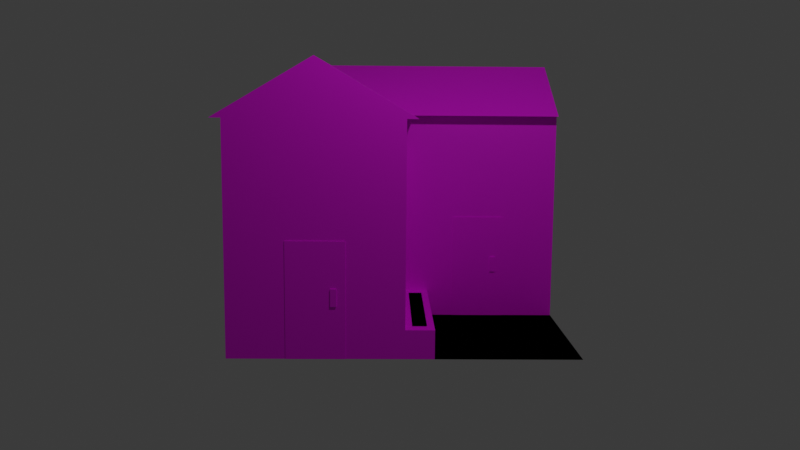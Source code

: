 # Source: casa.blend  (saved by Blender 2.92.15; exported with 4.5.12 LTS)
import bpy
from mathutils import Matrix  # noqa: F401  (used for matrix-valued properties, if any)

bpy.ops.wm.read_factory_settings(use_empty=True)
scene = bpy.context.scene
scene.name = 'Scene'

# ---- collections
col_collection = bpy.data.collections.new('Collection'); scene.collection.children.link(col_collection)

# ---- images (referenced by path relative to the original .blend; pixels are not part of the script)
import os
ASSET_DIR = os.environ.get("B2B_ASSET_DIR", "")  # directory of the original .blend (textures are referenced by path, not embedded)
HERE = os.path.dirname(os.path.abspath(__file__))  # packed textures are extracted next to this script under _unpacked/

def load_image(name, relpath, width, height, colorspace="sRGB"):
    """Load a texture the original file referenced (path relative to the .blend, or extracted next to this script)."""
    p = next((c for c in (os.path.join(HERE, relpath), os.path.join(ASSET_DIR, relpath)) if relpath and os.path.exists(c)), "")
    if p:
        img = bpy.data.images.load(p, check_existing=True)
        img.name = name
    else:  # same state as the original file: an image datablock whose file is absent (Cycles renders it pink)
        img = bpy.data.images.new(name, width, height)
        img.source = "FILE"
        img.filepath = "//" + (relpath or name)
    img.colorspace_settings.name = colorspace
    return img
img_casa_pintura_jpg_008 = load_image('casa_pintura.jpg.008', 'casa_pintura.jpg', 1024, 1024, 'sRGB')
img_marrom_jpg_016 = load_image('marrom.jpg.016', 'marrom.jpg', 1024, 1024, 'sRGB')
img_marrom_claro_jpg_016 = load_image('marrom_claro.jpg.016', 'marrom_claro.jpg', 1024, 1024, 'sRGB')
img_marrom_escuro_jpg_048 = load_image('marrom_escuro.jpg.048', 'marrom_escuro.jpg', 1024, 1024, 'sRGB')
img_marrom_claro_jpg_017 = load_image('marrom_claro.jpg.017', 'marrom_claro.jpg', 1024, 1024, 'sRGB')
img_marrom_escuro_jpg_049 = load_image('marrom_escuro.jpg.049', 'marrom_escuro.jpg', 1024, 1024, 'sRGB')
img_janela_jpg_024 = load_image('janela.jpg.024', 'janela.jpg', 1024, 1024, 'sRGB')
img_janela_jpg_025 = load_image('janela.jpg.025', 'janela.jpg', 1024, 1024, 'sRGB')
img_marrom_escuro_jpg_050 = load_image('marrom_escuro.jpg.050', 'marrom_escuro.jpg', 1024, 1024, 'sRGB')
img_marrom_escuro_jpg_051 = load_image('marrom_escuro.jpg.051', 'marrom_escuro.jpg', 1024, 1024, 'sRGB')
img_janela_jpg_026 = load_image('janela.jpg.026', 'janela.jpg', 1024, 1024, 'sRGB')
img_marrom_escuro_jpg_052 = load_image('marrom_escuro.jpg.052', 'marrom_escuro.jpg', 1024, 1024, 'sRGB')
img_marrom_escuro_jpg_053 = load_image('marrom_escuro.jpg.053', 'marrom_escuro.jpg', 1024, 1024, 'sRGB')
img_verde_jpg_008 = load_image('verde.jpg.008', 'verde.jpg', 1024, 1024, 'sRGB')
img_preto_jpg_008 = load_image('preto.jpg.008', 'preto.jpg', 1024, 1024, 'sRGB')
img_marrom_jpg_017 = load_image('marrom.jpg.017', 'marrom.jpg', 1024, 1024, 'sRGB')

# ---- materials (node trees are filled in below, after node groups)
mat_new_mat_144 = bpy.data.materials.new('New_Mat.144')
mat_new_mat_145 = bpy.data.materials.new('New_Mat.145')
mat_new_mat_146 = bpy.data.materials.new('New_Mat.146')
mat_new_mat_147 = bpy.data.materials.new('New_Mat.147')
mat_new_mat_148 = bpy.data.materials.new('New_Mat.148')
mat_new_mat_149 = bpy.data.materials.new('New_Mat.149')
mat_new_mat_150 = bpy.data.materials.new('New_Mat.150')
mat_new_mat_151 = bpy.data.materials.new('New_Mat.151')
mat_new_mat_152 = bpy.data.materials.new('New_Mat.152')
mat_new_mat_153 = bpy.data.materials.new('New_Mat.153')
mat_new_mat_154 = bpy.data.materials.new('New_Mat.154')
mat_new_mat_155 = bpy.data.materials.new('New_Mat.155')
mat_new_mat_156 = bpy.data.materials.new('New_Mat.156')
mat_new_mat_157 = bpy.data.materials.new('New_Mat.157')
mat_new_mat_158 = bpy.data.materials.new('New_Mat.158')
mat_new_mat_159 = bpy.data.materials.new('New_Mat.159')

# ---- material node trees
mat_new_mat_144.use_nodes = True; mat_new_mat_144.node_tree.nodes.clear()
_N = mat_new_mat_144.node_tree.nodes; _L = mat_new_mat_144.node_tree.links
n0 = _N.new('ShaderNodeBsdfPrincipled'); n0.name = 'Principled BSDF'; n0.location = (10, 300)
n0.distribution = 'GGX'
n0.subsurface_method = 'BURLEY'
n0.inputs[3].default_value = 1.45
n0.inputs[27].default_value = (0.0, 0.0, 0.0, 1.0)
n0.inputs[28].default_value = 1.0
n1 = _N.new('ShaderNodeOutputMaterial'); n1.name = 'Material Output'; n1.location = (300, 300)
n2 = _N.new('ShaderNodeTexImage'); n2.name = 'Textura de imagem'; n2.location = (0, 0)
n2.image = img_casa_pintura_jpg_008
_L.new(n0.outputs[0], n1.inputs[0])
_L.new(n2.outputs[0], n0.inputs[0])
n1.is_active_output = True
mat_new_mat_145.use_nodes = True; mat_new_mat_145.node_tree.nodes.clear()
_N = mat_new_mat_145.node_tree.nodes; _L = mat_new_mat_145.node_tree.links
n0 = _N.new('ShaderNodeBsdfPrincipled'); n0.name = 'Principled BSDF'; n0.location = (10, 300)
n0.distribution = 'GGX'
n0.subsurface_method = 'BURLEY'
n0.inputs[3].default_value = 1.45
n0.inputs[27].default_value = (0.0, 0.0, 0.0, 1.0)
n0.inputs[28].default_value = 1.0
n1 = _N.new('ShaderNodeOutputMaterial'); n1.name = 'Material Output'; n1.location = (300, 300)
n2 = _N.new('ShaderNodeTexImage'); n2.name = 'Textura de imagem'; n2.location = (0, 0)
n2.image = img_marrom_jpg_016
_L.new(n0.outputs[0], n1.inputs[0])
_L.new(n2.outputs[0], n0.inputs[0])
n1.is_active_output = True
mat_new_mat_146.use_nodes = True; mat_new_mat_146.node_tree.nodes.clear()
_N = mat_new_mat_146.node_tree.nodes; _L = mat_new_mat_146.node_tree.links
n0 = _N.new('ShaderNodeBsdfPrincipled'); n0.name = 'Principled BSDF'; n0.location = (10, 300)
n0.distribution = 'GGX'
n0.subsurface_method = 'BURLEY'
n0.inputs[3].default_value = 1.45
n0.inputs[27].default_value = (0.0, 0.0, 0.0, 1.0)
n0.inputs[28].default_value = 1.0
n1 = _N.new('ShaderNodeOutputMaterial'); n1.name = 'Material Output'; n1.location = (300, 300)
n2 = _N.new('ShaderNodeTexImage'); n2.name = 'Textura de imagem'; n2.location = (0, 0)
n2.image = img_marrom_claro_jpg_016
_L.new(n0.outputs[0], n1.inputs[0])
_L.new(n2.outputs[0], n0.inputs[0])
n1.is_active_output = True
mat_new_mat_147.use_nodes = True; mat_new_mat_147.node_tree.nodes.clear()
_N = mat_new_mat_147.node_tree.nodes; _L = mat_new_mat_147.node_tree.links
n0 = _N.new('ShaderNodeBsdfPrincipled'); n0.name = 'Principled BSDF'; n0.location = (10, 300)
n0.distribution = 'GGX'
n0.subsurface_method = 'BURLEY'
n0.inputs[3].default_value = 1.45
n0.inputs[27].default_value = (0.0, 0.0, 0.0, 1.0)
n0.inputs[28].default_value = 1.0
n1 = _N.new('ShaderNodeOutputMaterial'); n1.name = 'Material Output'; n1.location = (300, 300)
n2 = _N.new('ShaderNodeTexImage'); n2.name = 'Textura de imagem'; n2.location = (0, 0)
n2.image = img_marrom_escuro_jpg_048
_L.new(n0.outputs[0], n1.inputs[0])
_L.new(n2.outputs[0], n0.inputs[0])
n1.is_active_output = True
mat_new_mat_148.use_nodes = True; mat_new_mat_148.node_tree.nodes.clear()
_N = mat_new_mat_148.node_tree.nodes; _L = mat_new_mat_148.node_tree.links
n0 = _N.new('ShaderNodeBsdfPrincipled'); n0.name = 'Principled BSDF'; n0.location = (10, 300)
n0.distribution = 'GGX'
n0.subsurface_method = 'BURLEY'
n0.inputs[3].default_value = 1.45
n0.inputs[27].default_value = (0.0, 0.0, 0.0, 1.0)
n0.inputs[28].default_value = 1.0
n1 = _N.new('ShaderNodeOutputMaterial'); n1.name = 'Material Output'; n1.location = (300, 300)
n2 = _N.new('ShaderNodeTexImage'); n2.name = 'Textura de imagem'; n2.location = (0, 0)
n2.image = img_marrom_claro_jpg_017
_L.new(n0.outputs[0], n1.inputs[0])
_L.new(n2.outputs[0], n0.inputs[0])
n1.is_active_output = True
mat_new_mat_149.use_nodes = True; mat_new_mat_149.node_tree.nodes.clear()
_N = mat_new_mat_149.node_tree.nodes; _L = mat_new_mat_149.node_tree.links
n0 = _N.new('ShaderNodeBsdfPrincipled'); n0.name = 'Principled BSDF'; n0.location = (10, 300)
n0.distribution = 'GGX'
n0.subsurface_method = 'BURLEY'
n0.inputs[3].default_value = 1.45
n0.inputs[27].default_value = (0.0, 0.0, 0.0, 1.0)
n0.inputs[28].default_value = 1.0
n1 = _N.new('ShaderNodeOutputMaterial'); n1.name = 'Material Output'; n1.location = (300, 300)
n2 = _N.new('ShaderNodeTexImage'); n2.name = 'Textura de imagem'; n2.location = (0, 0)
n2.image = img_marrom_escuro_jpg_049
_L.new(n0.outputs[0], n1.inputs[0])
_L.new(n2.outputs[0], n0.inputs[0])
n1.is_active_output = True
mat_new_mat_150.use_nodes = True; mat_new_mat_150.node_tree.nodes.clear()
_N = mat_new_mat_150.node_tree.nodes; _L = mat_new_mat_150.node_tree.links
n0 = _N.new('ShaderNodeBsdfPrincipled'); n0.name = 'Principled BSDF'; n0.location = (10, 300)
n0.distribution = 'GGX'
n0.subsurface_method = 'BURLEY'
n0.inputs[3].default_value = 1.45
n0.inputs[27].default_value = (0.0, 0.0, 0.0, 1.0)
n0.inputs[28].default_value = 1.0
n1 = _N.new('ShaderNodeOutputMaterial'); n1.name = 'Material Output'; n1.location = (300, 300)
n2 = _N.new('ShaderNodeTexImage'); n2.name = 'Textura de imagem'; n2.location = (0, 0)
n2.image = img_janela_jpg_024
_L.new(n0.outputs[0], n1.inputs[0])
_L.new(n2.outputs[0], n0.inputs[0])
n1.is_active_output = True
mat_new_mat_151.use_nodes = True; mat_new_mat_151.node_tree.nodes.clear()
_N = mat_new_mat_151.node_tree.nodes; _L = mat_new_mat_151.node_tree.links
n0 = _N.new('ShaderNodeBsdfPrincipled'); n0.name = 'Principled BSDF'; n0.location = (10, 300)
n0.distribution = 'GGX'
n0.subsurface_method = 'BURLEY'
n0.inputs[3].default_value = 1.45
n0.inputs[27].default_value = (0.0, 0.0, 0.0, 1.0)
n0.inputs[28].default_value = 1.0
n1 = _N.new('ShaderNodeOutputMaterial'); n1.name = 'Material Output'; n1.location = (300, 300)
n2 = _N.new('ShaderNodeTexImage'); n2.name = 'Textura de imagem'; n2.location = (0, 0)
n2.image = img_janela_jpg_025
_L.new(n0.outputs[0], n1.inputs[0])
_L.new(n2.outputs[0], n0.inputs[0])
n1.is_active_output = True
mat_new_mat_152.use_nodes = True; mat_new_mat_152.node_tree.nodes.clear()
_N = mat_new_mat_152.node_tree.nodes; _L = mat_new_mat_152.node_tree.links
n0 = _N.new('ShaderNodeBsdfPrincipled'); n0.name = 'Principled BSDF'; n0.location = (10, 300)
n0.distribution = 'GGX'
n0.subsurface_method = 'BURLEY'
n0.inputs[3].default_value = 1.45
n0.inputs[27].default_value = (0.0, 0.0, 0.0, 1.0)
n0.inputs[28].default_value = 1.0
n1 = _N.new('ShaderNodeOutputMaterial'); n1.name = 'Material Output'; n1.location = (300, 300)
n2 = _N.new('ShaderNodeTexImage'); n2.name = 'Textura de imagem'; n2.location = (0, 0)
n2.image = img_marrom_escuro_jpg_050
_L.new(n0.outputs[0], n1.inputs[0])
_L.new(n2.outputs[0], n0.inputs[0])
n1.is_active_output = True
mat_new_mat_153.use_nodes = True; mat_new_mat_153.node_tree.nodes.clear()
_N = mat_new_mat_153.node_tree.nodes; _L = mat_new_mat_153.node_tree.links
n0 = _N.new('ShaderNodeBsdfPrincipled'); n0.name = 'Principled BSDF'; n0.location = (10, 300)
n0.distribution = 'GGX'
n0.subsurface_method = 'BURLEY'
n0.inputs[3].default_value = 1.45
n0.inputs[27].default_value = (0.0, 0.0, 0.0, 1.0)
n0.inputs[28].default_value = 1.0
n1 = _N.new('ShaderNodeOutputMaterial'); n1.name = 'Material Output'; n1.location = (300, 300)
n2 = _N.new('ShaderNodeTexImage'); n2.name = 'Textura de imagem'; n2.location = (0, 0)
n2.image = img_marrom_escuro_jpg_051
_L.new(n0.outputs[0], n1.inputs[0])
_L.new(n2.outputs[0], n0.inputs[0])
n1.is_active_output = True
mat_new_mat_154.use_nodes = True; mat_new_mat_154.node_tree.nodes.clear()
_N = mat_new_mat_154.node_tree.nodes; _L = mat_new_mat_154.node_tree.links
n0 = _N.new('ShaderNodeBsdfPrincipled'); n0.name = 'Principled BSDF'; n0.location = (10, 300)
n0.distribution = 'GGX'
n0.subsurface_method = 'BURLEY'
n0.inputs[3].default_value = 1.45
n0.inputs[27].default_value = (0.0, 0.0, 0.0, 1.0)
n0.inputs[28].default_value = 1.0
n1 = _N.new('ShaderNodeOutputMaterial'); n1.name = 'Material Output'; n1.location = (300, 300)
n2 = _N.new('ShaderNodeTexImage'); n2.name = 'Textura de imagem'; n2.location = (0, 0)
n2.image = img_janela_jpg_026
_L.new(n0.outputs[0], n1.inputs[0])
_L.new(n2.outputs[0], n0.inputs[0])
n1.is_active_output = True
mat_new_mat_155.use_nodes = True; mat_new_mat_155.node_tree.nodes.clear()
_N = mat_new_mat_155.node_tree.nodes; _L = mat_new_mat_155.node_tree.links
n0 = _N.new('ShaderNodeBsdfPrincipled'); n0.name = 'Principled BSDF'; n0.location = (10, 300)
n0.distribution = 'GGX'
n0.subsurface_method = 'BURLEY'
n0.inputs[3].default_value = 1.45
n0.inputs[27].default_value = (0.0, 0.0, 0.0, 1.0)
n0.inputs[28].default_value = 1.0
n1 = _N.new('ShaderNodeOutputMaterial'); n1.name = 'Material Output'; n1.location = (300, 300)
n2 = _N.new('ShaderNodeTexImage'); n2.name = 'Textura de imagem'; n2.location = (0, 0)
n2.image = img_marrom_escuro_jpg_052
_L.new(n0.outputs[0], n1.inputs[0])
_L.new(n2.outputs[0], n0.inputs[0])
n1.is_active_output = True
mat_new_mat_156.use_nodes = True; mat_new_mat_156.node_tree.nodes.clear()
_N = mat_new_mat_156.node_tree.nodes; _L = mat_new_mat_156.node_tree.links
n0 = _N.new('ShaderNodeBsdfPrincipled'); n0.name = 'Principled BSDF'; n0.location = (10, 300)
n0.distribution = 'GGX'
n0.subsurface_method = 'BURLEY'
n0.inputs[3].default_value = 1.45
n0.inputs[27].default_value = (0.0, 0.0, 0.0, 1.0)
n0.inputs[28].default_value = 1.0
n1 = _N.new('ShaderNodeOutputMaterial'); n1.name = 'Material Output'; n1.location = (300, 300)
n2 = _N.new('ShaderNodeTexImage'); n2.name = 'Textura de imagem'; n2.location = (0, 0)
n2.image = img_marrom_escuro_jpg_053
_L.new(n0.outputs[0], n1.inputs[0])
_L.new(n2.outputs[0], n0.inputs[0])
n1.is_active_output = True
mat_new_mat_157.use_nodes = True; mat_new_mat_157.node_tree.nodes.clear()
_N = mat_new_mat_157.node_tree.nodes; _L = mat_new_mat_157.node_tree.links
n0 = _N.new('ShaderNodeBsdfPrincipled'); n0.name = 'Principled BSDF'; n0.location = (10, 300)
n0.distribution = 'GGX'
n0.subsurface_method = 'BURLEY'
n0.inputs[3].default_value = 1.45
n0.inputs[27].default_value = (0.0, 0.0, 0.0, 1.0)
n0.inputs[28].default_value = 1.0
n1 = _N.new('ShaderNodeOutputMaterial'); n1.name = 'Material Output'; n1.location = (300, 300)
n2 = _N.new('ShaderNodeTexImage'); n2.name = 'Textura de imagem'; n2.location = (0, 0)
n2.image = img_verde_jpg_008
_L.new(n0.outputs[0], n1.inputs[0])
_L.new(n2.outputs[0], n0.inputs[0])
n1.is_active_output = True
mat_new_mat_158.use_nodes = True; mat_new_mat_158.node_tree.nodes.clear()
_N = mat_new_mat_158.node_tree.nodes; _L = mat_new_mat_158.node_tree.links
n0 = _N.new('ShaderNodeBsdfPrincipled'); n0.name = 'Principled BSDF'; n0.location = (10, 300)
n0.distribution = 'GGX'
n0.subsurface_method = 'BURLEY'
n0.inputs[3].default_value = 1.45
n0.inputs[27].default_value = (0.0, 0.0, 0.0, 1.0)
n0.inputs[28].default_value = 1.0
n1 = _N.new('ShaderNodeOutputMaterial'); n1.name = 'Material Output'; n1.location = (300, 300)
n2 = _N.new('ShaderNodeTexImage'); n2.name = 'Textura de imagem'; n2.location = (0, 0)
n2.image = img_preto_jpg_008
_L.new(n0.outputs[0], n1.inputs[0])
_L.new(n2.outputs[0], n0.inputs[0])
n1.is_active_output = True
mat_new_mat_159.use_nodes = True; mat_new_mat_159.node_tree.nodes.clear()
_N = mat_new_mat_159.node_tree.nodes; _L = mat_new_mat_159.node_tree.links
n0 = _N.new('ShaderNodeBsdfPrincipled'); n0.name = 'Principled BSDF'; n0.location = (10, 300)
n0.distribution = 'GGX'
n0.subsurface_method = 'BURLEY'
n0.inputs[3].default_value = 1.45
n0.inputs[27].default_value = (0.0, 0.0, 0.0, 1.0)
n0.inputs[28].default_value = 1.0
n1 = _N.new('ShaderNodeOutputMaterial'); n1.name = 'Material Output'; n1.location = (300, 300)
n2 = _N.new('ShaderNodeTexImage'); n2.name = 'Textura de imagem'; n2.location = (0, 0)
n2.image = img_marrom_jpg_017
_L.new(n0.outputs[0], n1.inputs[0])
_L.new(n2.outputs[0], n0.inputs[0])
n1.is_active_output = True

# ---- world
world_world = bpy.data.worlds.new('World'); scene.world = world_world
world_world.use_nodes = True; world_world.node_tree.nodes.clear()
_N = world_world.node_tree.nodes; _L = world_world.node_tree.links
n0 = _N.new('ShaderNodeOutputWorld'); n0.name = 'World Output'; n0.location = (300, 300)
n1 = _N.new('ShaderNodeBackground'); n1.name = 'Background'; n1.location = (10, 300)
n1.inputs[0].default_value = (0.05088, 0.05088, 0.05088, 1.0)
n1.inputs[1].default_value = 1.3
n2 = _N.new('ShaderNodeAddShader'); n2.name = 'Adicionar sombreador'; n2.location = (110, 280)
n3 = _N.new('ShaderNodeBackground'); n3.name = 'Plano de fundo'; n3.location = (110, 300)
n3.inputs[0].default_value = (0.03741, 0.03741, 0.03741, 1.0)
_L.new(n2.outputs[0], n0.inputs[1])
_L.new(n3.outputs[0], n0.inputs[0])
n0.is_active_output = True
world_world.use_eevee_finite_volume = True
world_world.color = (0.05088, 0.05088, 0.05088)
world_world.use_sun_shadow = False
world_world.sun_shadow_jitter_overblur = 0.0

# ---- cameras
cam_camera = bpy.data.cameras.new('Camera')
cam_camera.clip_end = 100.0
cam_camera.lens = 38.71
cam_camera.ortho_scale = 7.314

# ---- lights
light_light_008 = bpy.data.lights.new('light.008', 'POINT')
light_light_008.transmission_factor = 0.0
light_light_008.energy = 450.0
light_light_008.shadow_soft_size = 0.25
light_light_008.shadow_maximum_resolution = 0.006
light_light_008.use_absolute_resolution = True

# ---- meshes
me_cube_048 = bpy.data.meshes.new('Cube.048')
me_cube_048.from_pydata([(0.0, 0.0, 0.0), (0.0, 0.0, 4.0), (0.0, 6.0, 0.0), (0.0, 6.0, 4.0), (3.0, 6.0, 0.0), (3.0, 6.0, 4.0), (3.0, 3.0, 0.0), (3.0, 3.0, 4.0), (6.0, 3.0, 0.0), (6.0, 3.0, 4.0), (6.0, 0.0, 0.0), (6.0, 0.0, 4.0)], [], [(1, 3, 5, 7, 9, 11), (0, 2, 4, 6, 8, 10), (0, 1, 3, 2), (2, 3, 5, 4), (4, 5, 7, 6), (6, 7, 9, 8), (8, 9, 11, 10), (10, 11, 1, 0)])
me_cube_048.materials.append(mat_new_mat_144)
me_cube_048.use_remesh_fix_poles = True
me_cube_048.use_remesh_preserve_attributes = False
me_cube_048.use_mirror_vertex_groups = False
me_cube_048.update()
me_cube_049 = bpy.data.meshes.new('Cube.049')
me_cube_049.from_pydata([(-0.2, -0.2, 4.0), (-0.2, 6.0, 4.0), (3.2, 6.0, 4.0), (3.2, 3.2, 4.0), (6.0, 3.2, 4.0), (6.0, -0.2, 4.0), (1.5, 6.0, 5.0), (6.0, 1.5, 5.0), (1.5, 1.5, 5.0)], [], [(1, 6, 2), (1, 0, 8, 6), (2, 6, 8, 3), (3, 8, 7, 4), (4, 7, 5), (5, 7, 8, 0), (0, 1, 2, 3, 4, 5)])
me_cube_049.materials.append(mat_new_mat_145)
me_cube_049.use_remesh_fix_poles = True
me_cube_049.use_remesh_preserve_attributes = False
me_cube_049.use_mirror_vertex_groups = False
me_cube_049.update()
me_cube_050 = bpy.data.meshes.new('Cube.050')
me_cube_050.from_pydata([(6.0, 1.0, 0.0), (6.0, 1.0, 2.0), (6.0, 2.0, 0.0), (6.0, 2.0, 2.0), (6.01, 1.0, 0.0), (6.01, 1.0, 2.0), (6.01, 2.0, 0.0), (6.01, 2.0, 2.0)], [], [(0, 1, 3, 2), (4, 5, 7, 6), (0, 1, 5, 4), (2, 3, 7, 6), (1, 3, 7, 5), (0, 2, 6, 4)])
me_cube_050.materials.append(mat_new_mat_146)
me_cube_050.use_remesh_fix_poles = True
me_cube_050.use_remesh_preserve_attributes = False
me_cube_050.use_mirror_vertex_groups = False
me_cube_050.update()
me_cube_051 = bpy.data.meshes.new('Cube.051')
me_cube_051.from_pydata([(6.0, 1.75, 0.9), (6.0, 1.75, 1.2), (6.0, 1.85, 0.9), (6.0, 1.85, 1.2), (6.03, 1.75, 0.9), (6.03, 1.75, 1.2), (6.03, 1.85, 0.9), (6.03, 1.85, 1.2)], [], [(0, 1, 3, 2), (4, 5, 7, 6), (0, 1, 5, 4), (2, 3, 7, 6), (1, 3, 7, 5), (0, 2, 6, 4)])
me_cube_051.materials.append(mat_new_mat_147)
me_cube_051.use_remesh_fix_poles = True
me_cube_051.use_remesh_preserve_attributes = False
me_cube_051.use_mirror_vertex_groups = False
me_cube_051.update()
me_cube_052 = bpy.data.meshes.new('Cube.052')
me_cube_052.from_pydata([(3.0, 4.0, 0.0), (3.0, 4.0, 2.0), (3.0, 5.0, 0.0), (3.0, 5.0, 2.0), (3.01, 4.0, 0.0), (3.01, 4.0, 2.0), (3.01, 5.0, 0.0), (3.01, 5.0, 2.0)], [], [(0, 1, 3, 2), (4, 5, 7, 6), (0, 1, 5, 4), (2, 3, 7, 6), (1, 3, 7, 5), (0, 2, 6, 4)])
me_cube_052.materials.append(mat_new_mat_148)
me_cube_052.use_remesh_fix_poles = True
me_cube_052.use_remesh_preserve_attributes = False
me_cube_052.use_mirror_vertex_groups = False
me_cube_052.update()
me_cube_053 = bpy.data.meshes.new('Cube.053')
me_cube_053.from_pydata([(3.0, 4.75, 0.9), (3.0, 4.75, 1.2), (3.0, 4.85, 0.9), (3.0, 4.85, 1.2), (3.03, 4.75, 0.9), (3.03, 4.75, 1.2), (3.03, 4.85, 0.9), (3.03, 4.85, 1.2)], [], [(0, 1, 3, 2), (4, 5, 7, 6), (0, 1, 5, 4), (2, 3, 7, 6), (1, 3, 7, 5), (0, 2, 6, 4)])
me_cube_053.materials.append(mat_new_mat_149)
me_cube_053.use_remesh_fix_poles = True
me_cube_053.use_remesh_preserve_attributes = False
me_cube_053.use_mirror_vertex_groups = False
me_cube_053.update()
me_cube_054 = bpy.data.meshes.new('Cube.054')
me_cube_054.from_pydata([(-0.01, 1.0, 1.5), (-0.01, 1.0, 3.0), (-0.01, 5.0, 1.5), (-0.01, 5.0, 3.0)], [], [(0, 1, 3, 2)])
me_cube_054.materials.append(mat_new_mat_150)
me_cube_054.use_remesh_fix_poles = True
me_cube_054.use_remesh_preserve_attributes = False
me_cube_054.use_mirror_vertex_groups = False
me_cube_054.update()
me_cube_055 = bpy.data.meshes.new('Cube.055')
me_cube_055.from_pydata([(1.0, 6.01, 1.5), (1.0, 6.01, 2.5), (2.0, 6.01, 1.5), (2.0, 6.01, 2.5)], [], [(0, 1, 3, 2)])
me_cube_055.materials.append(mat_new_mat_151)
me_cube_055.use_remesh_fix_poles = True
me_cube_055.use_remesh_preserve_attributes = False
me_cube_055.use_mirror_vertex_groups = False
me_cube_055.update()
me_cube_056 = bpy.data.meshes.new('Cube.056')
me_cube_056.from_pydata([(1.48, 6.01, 1.5), (1.48, 6.01, 2.5), (1.52, 6.01, 1.5), (1.52, 6.01, 2.5), (1.48, 6.011, 1.5), (1.48, 6.011, 2.5), (1.52, 6.011, 1.5), (1.52, 6.011, 2.5)], [], [(0, 1, 3, 2), (4, 5, 7, 6), (0, 1, 5, 4), (2, 3, 7, 6), (1, 3, 7, 5), (0, 2, 6, 4)])
me_cube_056.materials.append(mat_new_mat_152)
me_cube_056.use_remesh_fix_poles = True
me_cube_056.use_remesh_preserve_attributes = False
me_cube_056.use_mirror_vertex_groups = False
me_cube_056.update()
me_cube_057 = bpy.data.meshes.new('Cube.057')
me_cube_057.from_pydata([(1.0, 6.01, 2.0), (1.0, 6.01, 2.04), (2.0, 6.01, 2.0), (2.0, 6.01, 2.04), (1.0, 6.011, 2.0), (1.0, 6.011, 2.04), (2.0, 6.011, 2.0), (2.0, 6.011, 2.04)], [], [(0, 1, 3, 2), (4, 5, 7, 6), (0, 1, 5, 4), (2, 3, 7, 6), (1, 3, 7, 5), (0, 2, 6, 4)])
me_cube_057.materials.append(mat_new_mat_153)
me_cube_057.use_remesh_fix_poles = True
me_cube_057.use_remesh_preserve_attributes = False
me_cube_057.use_mirror_vertex_groups = False
me_cube_057.update()
me_cube_058 = bpy.data.meshes.new('Cube.058')
me_cube_058.from_pydata([(4.0, 3.01, 1.5), (4.0, 3.01, 2.5), (5.0, 3.01, 1.5), (5.0, 3.01, 2.5)], [], [(0, 1, 3, 2)])
me_cube_058.materials.append(mat_new_mat_154)
me_cube_058.use_remesh_fix_poles = True
me_cube_058.use_remesh_preserve_attributes = False
me_cube_058.use_mirror_vertex_groups = False
me_cube_058.update()
me_cube_059 = bpy.data.meshes.new('Cube.059')
me_cube_059.from_pydata([(4.48, 3.01, 1.5), (4.48, 3.01, 2.5), (4.52, 3.01, 1.5), (4.52, 3.01, 2.5), (4.48, 3.011, 1.5), (4.48, 3.011, 2.5), (4.52, 3.011, 1.5), (4.52, 3.011, 2.5)], [], [(0, 1, 3, 2), (4, 5, 7, 6), (0, 1, 5, 4), (2, 3, 7, 6), (1, 3, 7, 5), (0, 2, 6, 4)])
me_cube_059.materials.append(mat_new_mat_155)
me_cube_059.use_remesh_fix_poles = True
me_cube_059.use_remesh_preserve_attributes = False
me_cube_059.use_mirror_vertex_groups = False
me_cube_059.update()
me_cube_060 = bpy.data.meshes.new('Cube.060')
me_cube_060.from_pydata([(4.0, 3.01, 2.0), (4.0, 3.01, 2.04), (5.0, 3.01, 2.0), (5.0, 3.01, 2.04), (4.0, 3.011, 2.0), (4.0, 3.011, 2.04), (5.0, 3.011, 2.0), (5.0, 3.011, 2.04)], [], [(0, 1, 3, 2), (4, 5, 7, 6), (0, 1, 5, 4), (2, 3, 7, 6), (1, 3, 7, 5), (0, 2, 6, 4)])
me_cube_060.materials.append(mat_new_mat_156)
me_cube_060.use_remesh_fix_poles = True
me_cube_060.use_remesh_preserve_attributes = False
me_cube_060.use_mirror_vertex_groups = False
me_cube_060.update()
me_cube_061 = bpy.data.meshes.new('Cube.061')
me_cube_061.from_pydata([(0.0, 0.0, 0.0), (0.0, 0.0, 0.0), (0.0, 6.0, 0.0), (0.0, 6.0, 0.0), (6.0, 0.0, 0.0), (6.0, 0.0, 0.0), (6.0, 6.0, 0.0), (6.0, 6.0, 0.0)], [], [(0, 1, 3, 2), (4, 5, 7, 6), (0, 1, 5, 4), (2, 3, 7, 6), (1, 3, 7, 5), (0, 2, 6, 4)])
me_cube_061.materials.append(mat_new_mat_157)
me_cube_061.use_remesh_fix_poles = True
me_cube_061.use_remesh_preserve_attributes = False
me_cube_061.use_mirror_vertex_groups = False
me_cube_061.update()
me_cube_062 = bpy.data.meshes.new('Cube.062')
me_cube_062.from_pydata([(3.0, 3.0, 0.0), (3.0, 3.0, 0.5), (6.0, 3.0, 0.0), (6.0, 3.0, 0.5), (3.0, 3.5, 0.0), (3.0, 3.5, 0.5), (6.0, 3.5, 0.0), (6.0, 3.5, 0.5)], [], [(0, 1, 3, 2), (4, 5, 7, 6), (0, 1, 5, 4), (2, 3, 7, 6), (1, 3, 7, 5), (0, 2, 6, 4)])
me_cube_062.materials.append(mat_new_mat_158)
me_cube_062.use_remesh_fix_poles = True
me_cube_062.use_remesh_preserve_attributes = False
me_cube_062.use_mirror_vertex_groups = False
me_cube_062.update()
me_cube_063 = bpy.data.meshes.new('Cube.063')
me_cube_063.from_pydata([(3.25, 3.125, 0.51), (3.25, 3.125, 0.51), (5.75, 3.125, 0.51), (5.75, 3.125, 0.51), (3.25, 3.375, 0.51), (3.25, 3.375, 0.51), (5.75, 3.375, 0.51), (5.75, 3.375, 0.51)], [], [(0, 1, 3, 2), (4, 5, 7, 6), (0, 1, 5, 4), (2, 3, 7, 6), (1, 3, 7, 5), (0, 2, 6, 4)])
me_cube_063.materials.append(mat_new_mat_159)
me_cube_063.use_remesh_fix_poles = True
me_cube_063.use_remesh_preserve_attributes = False
me_cube_063.use_mirror_vertex_groups = False
me_cube_063.update()

# ---- objects
ob_cube = bpy.data.objects.new('Cube', me_cube_048)
ob_cube_001 = bpy.data.objects.new('Cube.001', me_cube_049)
ob_cube_002 = bpy.data.objects.new('Cube.002', me_cube_050)
ob_cube_003 = bpy.data.objects.new('Cube.003', me_cube_051)
ob_cube_004 = bpy.data.objects.new('Cube.004', me_cube_052)
ob_cube_005 = bpy.data.objects.new('Cube.005', me_cube_053)
ob_cube_006 = bpy.data.objects.new('Cube.006', me_cube_054)
ob_cube_007 = bpy.data.objects.new('Cube.007', me_cube_055)
ob_cube_008 = bpy.data.objects.new('Cube.008', me_cube_056)
ob_cube_009 = bpy.data.objects.new('Cube.009', me_cube_057)
ob_cube_010 = bpy.data.objects.new('Cube.010', me_cube_058)
ob_cube_011 = bpy.data.objects.new('Cube.011', me_cube_059)
ob_cube_012 = bpy.data.objects.new('Cube.012', me_cube_060)
ob_cube_013 = bpy.data.objects.new('Cube.013', me_cube_061)
ob_cube_014 = bpy.data.objects.new('Cube.014', me_cube_062)
ob_cube_015 = bpy.data.objects.new('Cube.015', me_cube_063)
ob_camera = bpy.data.objects.new('Camera', cam_camera)
ob_light = bpy.data.objects.new('light', light_light_008)

# ---- transforms, parenting, visibility, modifiers, constraints
ob_cube.location = (0.0, 0.0, 0.0)
ob_cube.lineart.crease_threshold = 0.0
ob_cube_001.location = (0.0, 0.0, 0.0)
ob_cube_001.lineart.crease_threshold = 0.0
ob_cube_002.location = (0.0, 0.0, 0.0)
ob_cube_002.lineart.crease_threshold = 0.0
ob_cube_003.location = (0.0, 0.0, 0.0)
ob_cube_003.lineart.crease_threshold = 0.0
ob_cube_004.location = (0.0, 0.0, 0.0)
ob_cube_004.lineart.crease_threshold = 0.0
ob_cube_005.location = (0.0, 0.0, 0.0)
ob_cube_005.lineart.crease_threshold = 0.0
ob_cube_006.location = (0.0, 0.0, 0.0)
ob_cube_006.lineart.crease_threshold = 0.0
ob_cube_007.location = (0.0, 0.0, 0.0)
ob_cube_007.lineart.crease_threshold = 0.0
ob_cube_008.location = (0.0, 0.0, 0.0)
ob_cube_008.lineart.crease_threshold = 0.0
ob_cube_009.location = (0.0, 0.0, 0.0)
ob_cube_009.lineart.crease_threshold = 0.0
ob_cube_010.location = (0.0, 0.0, 0.0)
ob_cube_010.lineart.crease_threshold = 0.0
ob_cube_011.location = (0.0, 0.0, 0.0)
ob_cube_011.lineart.crease_threshold = 0.0
ob_cube_012.location = (0.0, 0.0, 0.0)
ob_cube_012.lineart.crease_threshold = 0.0
ob_cube_013.location = (0.0, 0.0, 0.0)
ob_cube_013.lineart.crease_threshold = 0.0
ob_cube_014.location = (0.0, 0.0, 0.0)
ob_cube_014.lineart.crease_threshold = 0.0
ob_cube_015.location = (0.0, 0.0, 0.0)
ob_cube_015.lineart.crease_threshold = 0.0
ob_camera.location = (19.94, 2.675, 4.342)
ob_camera.rotation_euler = (13.99, -0.008096, 1.556)
ob_camera.lock_rotations_4d = False
ob_camera.empty_display_type = 'ARROWS'
ob_camera.color = (0.0, 0.0, 0.0, 0.0)
ob_camera.display_type = 'WIRE'
ob_camera.lineart.crease_threshold = 0.0
ob_light.location = (8.994, 4.954, 9.046)
ob_light.lineart.crease_threshold = 0.0

# ---- collection membership
scene.collection.objects.link(ob_cube)
scene.collection.objects.link(ob_cube_001)
scene.collection.objects.link(ob_cube_002)
scene.collection.objects.link(ob_cube_003)
scene.collection.objects.link(ob_cube_004)
scene.collection.objects.link(ob_cube_005)
scene.collection.objects.link(ob_cube_006)
scene.collection.objects.link(ob_cube_007)
scene.collection.objects.link(ob_cube_008)
scene.collection.objects.link(ob_cube_009)
scene.collection.objects.link(ob_cube_010)
scene.collection.objects.link(ob_cube_011)
scene.collection.objects.link(ob_cube_012)
scene.collection.objects.link(ob_cube_013)
scene.collection.objects.link(ob_cube_014)
scene.collection.objects.link(ob_cube_015)
col_collection.objects.link(ob_camera)
col_collection.objects.link(ob_light)

# ---- scene / render settings (as saved in the file)
scene.camera = ob_camera
scene.frame_start = 1; scene.frame_end = 250; scene.frame_set(161)
scene.render.engine = 'CYCLES'
scene.cycles.use_denoising = False
scene.cycles.samples = 128
scene.cycles.sampling_pattern = 'TABULATED_SOBOL'
scene.cycles.use_adaptive_sampling = False
scene.cycles.use_light_tree = False
scene.view_settings.view_transform = 'Filmic'
bpy.context.view_layer.update()

